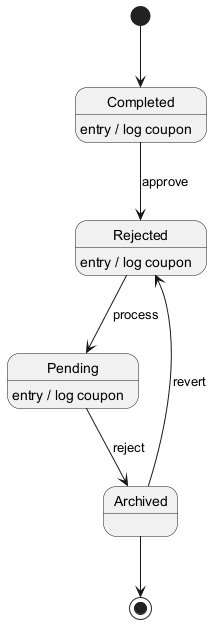

The diagram above was rendered by PlantUML. Its source (embedded in the PNG):
@startuml
skinparam monochrome true
[*] --> Completed
Completed --> Rejected : approve
Completed : entry / log coupon
Rejected --> Pending : process
Rejected : entry / log coupon
Pending --> Archived : reject
Pending : entry / log coupon
Archived --> Rejected : revert
Archived --> [*]
@enduml